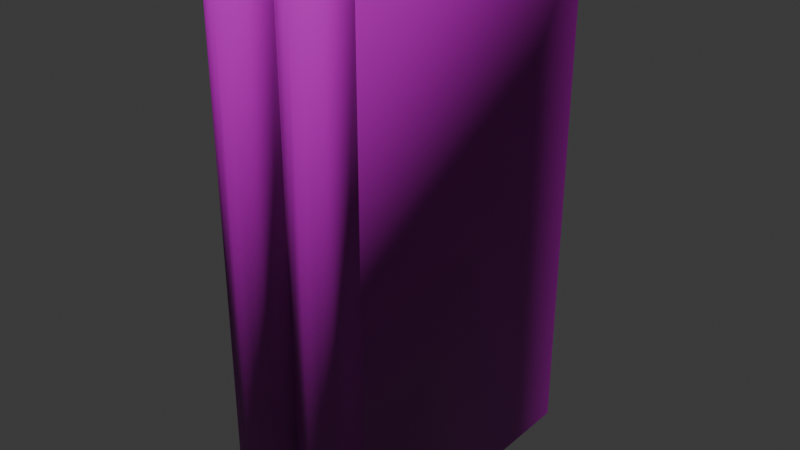 # Source: LawrenceStern.blend  (saved by Blender 5.0.118; exported with 4.5.12 LTS)
import bpy
from mathutils import Matrix  # noqa: F401  (used for matrix-valued properties, if any)

bpy.ops.wm.read_factory_settings(use_empty=True)
scene = bpy.context.scene
scene.name = 'Scene'

# ---- images (referenced by path relative to the original .blend; pixels are not part of the script)
import os
ASSET_DIR = os.environ.get("B2B_ASSET_DIR", "")  # directory of the original .blend (textures are referenced by path, not embedded)
HERE = os.path.dirname(os.path.abspath(__file__))  # packed textures are extracted next to this script under _unpacked/

def load_image(name, relpath, width, height, colorspace="sRGB"):
    """Load a texture the original file referenced (path relative to the .blend, or extracted next to this script)."""
    p = next((c for c in (os.path.join(HERE, relpath), os.path.join(ASSET_DIR, relpath)) if relpath and os.path.exists(c)), "")
    if p:
        img = bpy.data.images.load(p, check_existing=True)
        img.name = name
    else:  # same state as the original file: an image datablock whose file is absent (Cycles renders it pink)
        img = bpy.data.images.new(name, width, height)
        img.source = "FILE"
        img.filepath = "//" + (relpath or name)
    img.colorspace_settings.name = colorspace
    return img
img_antiquebooks2_d_jpg_001 = load_image('AntiqueBooks2_D.jpg.001', 'AntiqueBooks2_D.jpg', 1024, 1024, 'sRGB')
img_antiquebooks2_n_jpg = load_image('AntiqueBooks2_N.jpg', 'AntiqueBooks2_N.jpg', 1024, 1024, 'Non-Color')

# ---- materials (node trees are filled in below, after node groups)
mat_antiquebooks2_d = bpy.data.materials.new('AntiqueBooks2_D')
mat_antiquebooks2_d.roughness = 0.5

# ---- material node trees
mat_antiquebooks2_d.use_nodes = True; mat_antiquebooks2_d.node_tree.nodes.clear()
_N = mat_antiquebooks2_d.node_tree.nodes; _L = mat_antiquebooks2_d.node_tree.links
n0 = _N.new('ShaderNodeBsdfPrincipled'); n0.name = 'Principled BSDF'; n0.location = (0, 300)
n1 = _N.new('ShaderNodeOutputMaterial'); n1.name = 'Material Output'; n1.location = (280, 300)
n2 = _N.new('ShaderNodeTexImage'); n2.name = 'Image Texture'; n2.location = (-480, 300)
n2.image = img_antiquebooks2_d_jpg_001
n3 = _N.new('ShaderNodeTexImage'); n3.name = 'Image Texture.001'; n3.location = (-480, 0)
n3.image = img_antiquebooks2_n_jpg
n4 = _N.new('ShaderNodeNormalMap'); n4.name = 'Normal Map'; n4.location = (-200, 0)
n4.inputs[0].default_value = 2.0
_L.new(n2.outputs[0], n0.inputs[0])
_L.new(n3.outputs[0], n4.inputs[1])
_L.new(n4.outputs[0], n0.inputs[5])
_L.new(n0.outputs[0], n1.inputs[0])
n1.is_active_output = True

# ---- world
world_world = bpy.data.worlds.new('World'); scene.world = world_world
world_world.use_nodes = True; world_world.node_tree.nodes.clear()
_N = world_world.node_tree.nodes; _L = world_world.node_tree.links
n0 = _N.new('ShaderNodeOutputWorld'); n0.name = 'World Output'; n0.location = (200, 100)
n1 = _N.new('ShaderNodeBackground'); n1.name = 'Background'; n1.location = (-200, 100)
n1.inputs[0].default_value = (0.05088, 0.05088, 0.05088, 1.0)
_L.new(n1.outputs[0], n0.inputs[0])
n0.is_active_output = True
world_world.color = (0.05088, 0.05088, 0.05088)
world_world.sun_shadow_jitter_overblur = 0.0

# ---- meshes
me_cube_077 = bpy.data.meshes.new('Cube.077')
me_cube_077.from_pydata([(-0.01703, 0.07238, 0.005087), (-0.00946, 0.07284, 0.005039), (-0.009111, -0.05858, 0.235), (-0.02494, -0.05858, 0.0002766), (0.000734, 0.07809, 0.235), (-0.03478, 0.07809, 0.235), (-0.03478, 0.07809, 0.0002766), (0.000734, 0.07809, 0.0002766), (-0.01703, -0.0592, 0.0002766), (-0.009111, -0.05858, 0.0002766), (-0.02494, -0.05858, 0.235), (-0.01703, -0.0592, 0.235), (0.000734, -0.05481, 0.235), (-0.03478, -0.05481, 0.235), (-0.00302, -0.05244, 0.004971), (-0.03478, -0.05481, 0.0002766), (-0.02459, 0.07284, 0.005039), (-0.02459, 0.07284, 0.2302), (-0.01703, 0.07238, 0.2302), (-0.00946, 0.07284, 0.2302), (-0.00302, -0.05244, 0.2303), (-0.009997, -0.05512, 0.2303), (-0.01703, -0.05567, 0.2303), (-0.02405, -0.05512, 0.2303), (-0.02405, -0.05512, 0.004971), (-0.03103, -0.05244, 0.004971), (0.000734, -0.05481, 0.0002766), (-0.009997, -0.05512, 0.004971), (-0.03103, -0.05244, 0.2303), (-0.01703, -0.05567, 0.004971), (-0.002924, 0.07809, 0.0002766), (-0.03113, 0.07809, 0.0002766), (-0.002924, 0.07809, 0.235), (-0.03113, 0.07809, 0.235), (-0.002924, -0.0525, 0.235), (-0.009974, -0.05521, 0.235), (-0.01703, -0.05576, 0.235), (-0.02408, -0.05521, 0.235), (-0.02408, -0.05521, 0.0002766), (-0.03113, -0.0525, 0.0002766), (-0.002924, -0.0525, 0.0002766), (-0.009974, -0.05521, 0.0002766), (-0.03113, -0.0525, 0.235), (-0.01703, -0.05576, 0.0002766), (-0.002304, 0.07385, 0.004971), (-0.03175, 0.07385, 0.004971), (-0.002304, 0.07385, 0.2303), (-0.03175, 0.07385, 0.2303), (0.01843, 0.07258, 0.005087), (0.026, 0.07304, 0.005039), (0.02635, -0.05838, 0.235), (0.01052, -0.05838, 0.0002766), (0.03619, 0.0783, 0.235), (0.0006743, 0.0783, 0.235), (0.0006743, 0.0783, 0.0002766), (0.03619, 0.0783, 0.0002766), (0.01843, -0.059, 0.0002766), (0.02635, -0.05838, 0.0002766), (0.01052, -0.05838, 0.235), (0.01843, -0.059, 0.235), (0.03619, -0.05461, 0.235), (0.0006743, -0.05461, 0.235), (0.03244, -0.05224, 0.004971), (0.0006743, -0.05461, 0.0002766), (0.01087, 0.07304, 0.005039), (0.01087, 0.07304, 0.2302), (0.01843, 0.07258, 0.2302), (0.026, 0.07304, 0.2302), (0.03244, -0.05224, 0.2303), (0.02546, -0.05492, 0.2303), (0.01843, -0.05547, 0.2303), (0.01141, -0.05492, 0.2303), (0.01141, -0.05492, 0.004971), (0.004429, -0.05224, 0.004971), (0.03619, -0.05461, 0.0002766), (0.02546, -0.05492, 0.004971), (0.004429, -0.05224, 0.2303), (0.01843, -0.05547, 0.004971), (0.03254, 0.0783, 0.0002766), (0.004332, 0.0783, 0.0002766), (0.03254, 0.0783, 0.235), (0.004332, 0.0783, 0.235), (0.03254, -0.0523, 0.235), (0.02548, -0.05501, 0.235), (0.01843, -0.05556, 0.235), (0.01138, -0.05501, 0.235), (0.01138, -0.05501, 0.0002766), (0.004332, -0.0523, 0.0002766), (0.03254, -0.0523, 0.0002766), (0.02548, -0.05501, 0.0002766), (0.004332, -0.0523, 0.235), (0.01843, -0.05556, 0.0002766), (0.03315, 0.07405, 0.004971), (0.003712, 0.07405, 0.004971), (0.03315, 0.07405, 0.2303), (0.003712, 0.07405, 0.2303)], [], [(16, 17, 18, 0), (45, 47, 17, 16), (23, 17, 47, 28), (44, 14, 27, 1), (1, 27, 29, 0), (15, 13, 5, 6), (16, 24, 25, 45), (0, 29, 24, 16), (26, 7, 4, 12), (0, 18, 19, 1), (1, 19, 46, 44), (20, 46, 19, 21), (21, 19, 18, 22), (22, 18, 17, 23), (15, 3, 10, 13), (3, 8, 11, 10), (8, 9, 2, 11), (9, 26, 12, 2), (2, 12, 34, 35), (10, 11, 36, 37), (11, 2, 35, 36), (3, 15, 39, 38), (26, 9, 41, 40), (13, 10, 37, 42), (8, 3, 38, 43), (9, 8, 43, 41), (7, 26, 40, 30), (15, 6, 31, 39), (12, 4, 32, 34), (5, 13, 42, 33), (6, 5, 33, 31), (4, 7, 30, 32), (20, 21, 35, 34), (22, 23, 37, 36), (21, 22, 36, 35), (25, 24, 38, 39), (27, 14, 40, 41), (23, 28, 42, 37), (24, 29, 43, 38), (29, 27, 41, 43), (14, 44, 30, 40), (45, 25, 39, 31), (46, 20, 34, 32), (28, 47, 33, 42), (47, 45, 31, 33), (44, 46, 32, 30), (64, 65, 66, 48), (93, 95, 65, 64), (71, 65, 95, 76), (92, 62, 75, 49), (49, 75, 77, 48), (63, 61, 53, 54), (64, 72, 73, 93), (48, 77, 72, 64), (74, 55, 52, 60), (48, 66, 67, 49), (49, 67, 94, 92), (68, 94, 67, 69), (69, 67, 66, 70), (70, 66, 65, 71), (63, 51, 58, 61), (51, 56, 59, 58), (56, 57, 50, 59), (57, 74, 60, 50), (50, 60, 82, 83), (58, 59, 84, 85), (59, 50, 83, 84), (51, 63, 87, 86), (74, 57, 89, 88), (61, 58, 85, 90), (56, 51, 86, 91), (57, 56, 91, 89), (55, 74, 88, 78), (63, 54, 79, 87), (60, 52, 80, 82), (53, 61, 90, 81), (54, 53, 81, 79), (52, 55, 78, 80), (68, 69, 83, 82), (70, 71, 85, 84), (69, 70, 84, 83), (73, 72, 86, 87), (75, 62, 88, 89), (71, 76, 90, 85), (72, 77, 91, 86), (77, 75, 89, 91), (62, 92, 78, 88), (93, 73, 87, 79), (94, 68, 82, 80), (76, 95, 81, 90), (95, 93, 79, 81), (92, 94, 80, 78)])
me_cube_077.polygons.foreach_set('use_smooth', [True] * 92)
_k = set([(0, 1), (0, 16), (1, 44), (4, 7), (4, 12), (4, 32), (5, 6), (5, 13), (5, 33), (6, 15), (6, 31), (7, 26), (7, 30), (14, 44), (16, 45), (17, 18), (17, 47), (18, 19), (19, 46), (20, 46), (25, 45), (28, 47), (30, 32), (30, 40), (30, 44), (31, 33), (31, 39), (31, 45), (32, 34), (32, 46), (33, 42), (33, 47), (44, 46), (45, 47), (48, 49), (48, 64), (49, 92), (52, 55), (52, 60), (52, 80), (53, 54), (53, 61), (53, 81), (54, 63), (54, 79), (55, 74), (55, 78), (62, 92), (64, 93), (65, 66), (65, 95), (66, 67), (67, 94), (68, 94), (73, 93), (76, 95), (78, 80), (78, 88), (78, 92), (79, 81), (79, 87), (79, 93), (80, 82), (80, 94), (81, 90), (81, 95), (92, 94), (93, 95)])
me_cube_077.attributes.new('sharp_edge', 'BOOLEAN', 'EDGE').data.foreach_set('value', [ (min(e.vertices), max(e.vertices)) in _k for e in me_cube_077.edges])
_uv = me_cube_077.uv_layers.new(name='UVMap')
_uv.uv.foreach_set('vector', [0.3009, 0.4227, 0.2151, 0.4228, 0.215, 0.4175, 0.301, 0.4174, 0.3007, 0.4277, 0.2153, 0.4278, 0.2151, 0.4228, 0.3009, 0.4227, 0.1667, 0.4224, 0.2151, 0.4228, 0.2153, 0.4278, 0.1677, 0.4272, 0.3007, 0.4072, 0.348, 0.4078, 0.349, 0.4126, 0.3009, 0.4122, 0.3009, 0.4122, 0.349, 0.4126, 0.3492, 0.4174, 0.301, 0.4174, 0.2434, 0.5956, 0.2167, 0.5956, 0.2167, 0.5725, 0.2434, 0.5725, 0.3009, 0.4227, 0.349, 0.4221, 0.3481, 0.4269, 0.3007, 0.4277, 0.301, 0.4174, 0.3492, 0.4174, 0.349, 0.4221, 0.3009, 0.4227, 0.2434, 0.5725, 0.2434, 0.5956, 0.2167, 0.5956, 0.2167, 0.5725, 0.301, 0.4174, 0.215, 0.4175, 0.2151, 0.4122, 0.3009, 0.4122, 0.3009, 0.4122, 0.2151, 0.4122, 0.2153, 0.4072, 0.3007, 0.4072, 0.1677, 0.408, 0.2153, 0.4072, 0.2151, 0.4122, 0.1667, 0.4128, 0.1667, 0.4128, 0.2151, 0.4122, 0.215, 0.4175, 0.1665, 0.4176, 0.1665, 0.4176, 0.215, 0.4175, 0.2151, 0.4228, 0.1667, 0.4224, 0.2099, 0.4353, 0.2147, 0.4353, 0.2147, 0.5685, 0.2099, 0.5685, 0.2147, 0.4353, 0.2188, 0.4351, 0.2188, 0.5685, 0.2147, 0.5685, 0.2188, 0.4351, 0.2229, 0.4352, 0.2229, 0.5685, 0.2188, 0.5685, 0.2229, 0.4352, 0.2277, 0.4354, 0.2277, 0.5685, 0.2229, 0.5685, 0.2229, 0.5685, 0.2277, 0.5685, 0.2277, 0.5694, 0.2229, 0.5694, 0.2147, 0.5685, 0.2188, 0.5685, 0.2188, 0.5694, 0.2147, 0.5694, 0.2188, 0.5685, 0.2229, 0.5685, 0.2229, 0.5694, 0.2188, 0.5694, 0.2147, 0.4353, 0.2099, 0.4353, 0.2099, 0.4347, 0.2147, 0.4343, 0.2277, 0.4354, 0.2229, 0.4352, 0.2229, 0.4345, 0.2277, 0.4347, 0.2099, 0.5685, 0.2147, 0.5685, 0.2147, 0.5694, 0.2099, 0.5694, 0.2188, 0.4351, 0.2147, 0.4353, 0.2147, 0.4343, 0.2188, 0.4342, 0.2229, 0.4352, 0.2188, 0.4351, 0.2188, 0.4342, 0.2229, 0.4345, 0.2434, 0.5956, 0.2434, 0.5725, 0.2438, 0.5727, 0.2438, 0.5956, 0.2434, 0.5956, 0.2434, 0.5725, 0.2438, 0.5725, 0.2438, 0.5953, 0.2167, 0.5725, 0.2167, 0.5956, 0.2163, 0.5956, 0.2163, 0.5727, 0.2167, 0.5725, 0.2167, 0.5956, 0.2163, 0.5953, 0.2163, 0.5725, 0.2434, 0.5725, 0.2167, 0.5725, 0.2167, 0.5723, 0.2434, 0.5723, 0.2167, 0.5956, 0.2434, 0.5956, 0.2434, 0.5957, 0.2167, 0.5957, 0.2277, 0.5703, 0.2229, 0.5703, 0.2229, 0.5694, 0.2277, 0.5694, 0.2188, 0.5703, 0.2147, 0.5703, 0.2147, 0.5694, 0.2188, 0.5694, 0.2229, 0.5703, 0.2188, 0.5703, 0.2188, 0.5694, 0.2229, 0.5694, 0.2099, 0.4332, 0.2147, 0.4326, 0.2147, 0.4343, 0.2099, 0.4347, 0.2229, 0.4331, 0.2277, 0.4341, 0.2277, 0.4347, 0.2229, 0.4345, 0.2147, 0.5703, 0.2099, 0.5703, 0.2099, 0.5694, 0.2147, 0.5694, 0.2147, 0.4326, 0.2188, 0.4325, 0.2188, 0.4342, 0.2147, 0.4343, 0.2188, 0.4325, 0.2229, 0.4331, 0.2229, 0.4345, 0.2188, 0.4342, 0.2441, 0.5728, 0.2441, 0.5951, 0.2438, 0.5956, 0.2438, 0.5727, 0.2441, 0.573, 0.2441, 0.5953, 0.2438, 0.5953, 0.2438, 0.5725, 0.216, 0.5951, 0.216, 0.5728, 0.2163, 0.5727, 0.2163, 0.5956, 0.216, 0.5953, 0.216, 0.573, 0.2163, 0.5725, 0.2163, 0.5953, 0.2173, 0.5721, 0.2428, 0.5721, 0.2434, 0.5723, 0.2167, 0.5723, 0.2428, 0.5959, 0.2173, 0.5959, 0.2167, 0.5957, 0.2434, 0.5957, 0.3009, 0.4227, 0.2151, 0.4228, 0.215, 0.4175, 0.301, 0.4174, 0.3007, 0.4277, 0.2153, 0.4278, 0.2151, 0.4228, 0.3009, 0.4227, 0.1667, 0.4224, 0.2151, 0.4228, 0.2153, 0.4278, 0.1677, 0.4272, 0.3007, 0.4072, 0.348, 0.4078, 0.349, 0.4126, 0.3009, 0.4122, 0.3009, 0.4122, 0.349, 0.4126, 0.3492, 0.4174, 0.301, 0.4174, 0.2434, 0.5956, 0.2167, 0.5956, 0.2167, 0.5725, 0.2434, 0.5725, 0.3009, 0.4227, 0.349, 0.4221, 0.3481, 0.4269, 0.3007, 0.4277, 0.301, 0.4174, 0.3492, 0.4174, 0.349, 0.4221, 0.3009, 0.4227, 0.2434, 0.5725, 0.2434, 0.5956, 0.2167, 0.5956, 0.2167, 0.5725, 0.301, 0.4174, 0.215, 0.4175, 0.2151, 0.4122, 0.3009, 0.4122, 0.3009, 0.4122, 0.2151, 0.4122, 0.2153, 0.4072, 0.3007, 0.4072, 0.1677, 0.408, 0.2153, 0.4072, 0.2151, 0.4122, 0.1667, 0.4128, 0.1667, 0.4128, 0.2151, 0.4122, 0.215, 0.4175, 0.1665, 0.4176, 0.1665, 0.4176, 0.215, 0.4175, 0.2151, 0.4228, 0.1667, 0.4224, 0.2292, 0.4353, 0.2345, 0.4353, 0.2345, 0.5685, 0.2292, 0.5685, 0.2345, 0.4353, 0.2391, 0.4351, 0.2391, 0.5685, 0.2345, 0.5685, 0.2391, 0.4351, 0.2437, 0.4352, 0.2437, 0.5685, 0.2391, 0.5685, 0.2437, 0.4352, 0.249, 0.4354, 0.249, 0.5685, 0.2437, 0.5685, 0.2437, 0.5685, 0.249, 0.5685, 0.249, 0.5694, 0.2437, 0.5694, 0.2345, 0.5685, 0.2391, 0.5685, 0.2391, 0.5694, 0.2345, 0.5694, 0.2391, 0.5685, 0.2437, 0.5685, 0.2437, 0.5694, 0.2391, 0.5694, 0.2345, 0.4353, 0.2292, 0.4353, 0.2292, 0.4347, 0.2345, 0.4343, 0.249, 0.4354, 0.2437, 0.4352, 0.2437, 0.4345, 0.249, 0.4347, 0.2292, 0.5685, 0.2345, 0.5685, 0.2345, 0.5694, 0.2292, 0.5694, 0.2391, 0.4351, 0.2345, 0.4353, 0.2345, 0.4343, 0.2391, 0.4342, 0.2437, 0.4352, 0.2391, 0.4351, 0.2391, 0.4342, 0.2437, 0.4345, 0.2434, 0.5956, 0.2434, 0.5725, 0.2438, 0.5727, 0.2438, 0.5956, 0.2434, 0.5956, 0.2434, 0.5725, 0.2438, 0.5725, 0.2438, 0.5953, 0.2167, 0.5725, 0.2167, 0.5956, 0.2163, 0.5956, 0.2163, 0.5727, 0.2167, 0.5725, 0.2167, 0.5956, 0.2163, 0.5953, 0.2163, 0.5725, 0.2434, 0.5725, 0.2167, 0.5725, 0.2167, 0.5723, 0.2434, 0.5723, 0.2167, 0.5956, 0.2434, 0.5956, 0.2434, 0.5957, 0.2167, 0.5957, 0.249, 0.5703, 0.2437, 0.5703, 0.2437, 0.5694, 0.249, 0.5694, 0.2391, 0.5703, 0.2345, 0.5703, 0.2345, 0.5694, 0.2391, 0.5694, 0.2437, 0.5703, 0.2391, 0.5703, 0.2391, 0.5694, 0.2437, 0.5694, 0.2292, 0.4332, 0.2345, 0.4326, 0.2345, 0.4343, 0.2292, 0.4347, 0.2437, 0.4331, 0.249, 0.4341, 0.249, 0.4347, 0.2437, 0.4345, 0.2345, 0.5703, 0.2292, 0.5703, 0.2292, 0.5694, 0.2345, 0.5694, 0.2345, 0.4326, 0.2391, 0.4325, 0.2391, 0.4342, 0.2345, 0.4343, 0.2391, 0.4325, 0.2437, 0.4331, 0.2437, 0.4345, 0.2391, 0.4342, 0.2441, 0.5728, 0.2441, 0.5951, 0.2438, 0.5956, 0.2438, 0.5727, 0.2441, 0.573, 0.2441, 0.5953, 0.2438, 0.5953, 0.2438, 0.5725, 0.216, 0.5951, 0.216, 0.5728, 0.2163, 0.5727, 0.2163, 0.5956, 0.216, 0.5953, 0.216, 0.573, 0.2163, 0.5725, 0.2163, 0.5953, 0.2173, 0.5721, 0.2428, 0.5721, 0.2434, 0.5723, 0.2167, 0.5723, 0.2428, 0.5959, 0.2173, 0.5959, 0.2167, 0.5957, 0.2434, 0.5957])
me_cube_077.materials.append(mat_antiquebooks2_d)
me_cube_077.update()
me_cube_077.normals_split_custom_set([tuple(v) for v in zip(*[iter([0.1007, 0.9949, -1.798e-08, 0.1007, 0.9949, -1.798e-08, -1.183e-08, 1.0, 0.0, -1.183e-08, 1.0, 0.0, 0.1397, 0.9902, -3.576e-08, 0.1397, 0.9902, -3.576e-08, 0.1007, 0.9949, -1.798e-08, 0.1007, 0.9949, -1.798e-08, 0.1634, 0.712, 0.6829, 0.004175, 0.0004942, 1.0, 0.004871, 0.0002904, 1.0, 0.6688, 0.4603, 0.5838, -0.004872, 0.0002906, -1.0, -0.6688, 0.4603, -0.5838, -0.1634, 0.712, -0.6829, -0.004176, 0.0004944, -1.0, -0.004176, 0.0004944, -1.0, -0.1634, 0.712, -0.6829, -1.342e-08, 0.7174, -0.6967, -7.134e-10, 0.0007266, -1.0, -0.6597, -0.4537, -0.5991, -0.6597, -0.4537, 0.5991, -1.0, 5.971e-08, -8.897e-16, -1.0, 5.971e-08, -8.897e-16, 0.004176, 0.0004944, -1.0, 0.1634, 0.712, -0.6829, 0.6688, 0.4603, -0.5838, 0.004872, 0.0002906, -1.0, -7.134e-10, 0.0007266, -1.0, -1.342e-08, 0.7174, -0.6967, 0.1634, 0.712, -0.6829, 0.004176, 0.0004944, -1.0, 0.6597, -0.4537, -0.5991, 1.0, -4.385e-08, 6.673e-16, 1.0, -4.385e-08, 6.673e-16, 0.6597, -0.4537, 0.5991, -1.183e-08, 1.0, 0.0, -1.183e-08, 1.0, 0.0, -0.1007, 0.9949, -2.412e-08, -0.1007, 0.9949, -2.412e-08, -0.1007, 0.9949, -2.412e-08, -0.1007, 0.9949, -2.412e-08, -0.1397, 0.9902, -4.796e-08, -0.1397, 0.9902, -4.796e-08, -0.6688, 0.4603, 0.5838, -0.004871, 0.0002904, 1.0, -0.004175, 0.0004942, 1.0, -0.1634, 0.712, 0.6829, -0.1634, 0.712, 0.6829, -0.004175, 0.0004942, 1.0, -8.561e-10, 0.0007264, 1.0, -8.52e-09, 0.7174, 0.6967, -8.52e-09, 0.7174, 0.6967, -8.561e-10, 0.0007264, 1.0, 0.004175, 0.0004942, 1.0, 0.1634, 0.712, 0.6829, -0.6597, -0.4537, -0.5991, -0.1623, -0.7186, -0.6762, -0.1623, -0.7186, 0.6762, -0.6597, -0.4537, 0.5991, -0.1623, -0.7186, -0.6762, 1.55e-08, -0.7239, -0.6899, 1.55e-08, -0.7239, 0.6899, -0.1623, -0.7186, 0.6762, 1.55e-08, -0.7239, -0.6899, 0.1623, -0.7186, -0.6762, 0.1623, -0.7186, 0.6762, 1.55e-08, -0.7239, 0.6899, 0.1623, -0.7186, -0.6762, 0.6597, -0.4537, -0.5991, 0.6597, -0.4537, 0.5991, 0.1623, -0.7186, 0.6762, 0.1623, -0.7186, 0.6762, 0.6597, -0.4537, 0.5991, -0.4226, 0.2916, 0.8581, -0.1464, 0.6481, 0.7473, -0.1623, -0.7186, 0.6762, 1.55e-08, -0.7239, 0.6899, -6.493e-09, 0.6815, 0.7318, 0.1464, 0.6481, 0.7473, 1.55e-08, -0.7239, 0.6899, 0.1623, -0.7186, 0.6762, -0.1464, 0.6481, 0.7473, -6.493e-09, 0.6815, 0.7318, -0.1623, -0.7186, -0.6762, -0.6597, -0.4537, -0.5991, 0.4226, 0.2916, -0.8581, 0.1464, 0.6481, -0.7473, 0.6597, -0.4537, -0.5991, 0.1623, -0.7186, -0.6762, -0.1464, 0.6481, -0.7473, -0.4226, 0.2916, -0.8581, -0.6597, -0.4537, 0.5991, -0.1623, -0.7186, 0.6762, 0.1464, 0.6481, 0.7473, 0.4226, 0.2916, 0.8581, 1.55e-08, -0.7239, -0.6899, -0.1623, -0.7186, -0.6762, 0.1464, 0.6481, -0.7473, -9.541e-09, 0.6815, -0.7318, 0.1623, -0.7186, -0.6762, 1.55e-08, -0.7239, -0.6899, -9.541e-09, 0.6815, -0.7318, -0.1464, 0.6481, -0.7473, 0.0, 0.0, -1.0, 0.6597, -0.4537, -0.5991, -0.4226, 0.2916, -0.8581, 0.0, 0.0, -1.0, -0.6597, -0.4537, -0.5991, 0.0, 0.0, -1.0, 0.0, 0.0, -1.0, 0.4226, 0.2916, -0.8581, 0.6597, -0.4537, 0.5991, -3.865e-06, 0.0, 1.0, -3.865e-06, 0.0, 1.0, -0.4226, 0.2916, 0.8581, 3.865e-06, 0.0, 1.0, -0.6597, -0.4537, 0.5991, 0.4226, 0.2916, 0.8581, 3.865e-06, 0.0, 1.0, 0.0, 1.0, 0.0, 0.0, 1.0, 0.0, 0.0, 1.0, 0.0, 0.0, 1.0, 0.0, 0.0, 1.0, -3.39e-08, 0.0, 1.0, -3.39e-08, 0.0, 1.0, -3.39e-08, 0.0, 1.0, -3.39e-08, -0.6688, 0.4603, 0.5838, -0.1634, 0.712, 0.6829, -0.1464, 0.6481, 0.7473, -0.4226, 0.2916, 0.8581, -8.52e-09, 0.7174, 0.6967, 0.1634, 0.712, 0.6829, 0.1464, 0.6481, 0.7473, -6.493e-09, 0.6815, 0.7318, -0.1634, 0.712, 0.6829, -8.52e-09, 0.7174, 0.6967, -6.493e-09, 0.6815, 0.7318, -0.1464, 0.6481, 0.7473, 0.6688, 0.4603, -0.5838, 0.1634, 0.712, -0.6829, 0.1464, 0.6481, -0.7473, 0.4226, 0.2916, -0.8581, -0.1634, 0.712, -0.6829, -0.6688, 0.4603, -0.5838, -0.4226, 0.2916, -0.8581, -0.1464, 0.6481, -0.7473, 0.1634, 0.712, 0.6829, 0.6688, 0.4603, 0.5838, 0.4226, 0.2916, 0.8581, 0.1464, 0.6481, 0.7473, 0.1634, 0.712, -0.6829, -1.342e-08, 0.7174, -0.6967, -9.541e-09, 0.6815, -0.7318, 0.1464, 0.6481, -0.7473, -1.342e-08, 0.7174, -0.6967, -0.1634, 0.712, -0.6829, -0.1464, 0.6481, -0.7473, -9.541e-09, 0.6815, -0.7318, -0.6688, 0.4603, -0.5838, -0.9984, 0.002784, 0.0568, -0.9984, 0.002784, 0.0568, -0.4226, 0.2916, -0.8581, 0.9984, 0.002784, 0.0568, 0.6688, 0.4603, -0.5838, 0.4226, 0.2916, -0.8581, 0.9984, 0.002784, 0.0568, -0.9984, 0.002784, -0.0568, -0.6688, 0.4603, 0.5838, -0.4226, 0.2916, 0.8581, -0.9984, 0.002784, -0.0568, 0.6688, 0.4603, 0.5838, 0.9984, 0.002784, -0.0568, 0.9984, 0.002784, -0.0568, 0.4226, 0.2916, 0.8581, 0.9895, -0.1444, 7.373e-09, 0.9895, -0.1444, 7.373e-09, 0.9895, -0.1444, 7.373e-09, 0.9895, -0.1444, 7.373e-09, -0.9895, -0.1444, 1.106e-08, -0.9895, -0.1444, 1.106e-08, -0.9895, -0.1444, 1.106e-08, -0.9895, -0.1444, 1.106e-08, 0.1007, 0.9949, 0.0, 0.1007, 0.9949, 0.0, 2.366e-09, 1.0, 0.0, 2.366e-09, 1.0, 0.0, 0.1397, 0.9902, 0.0, 0.1397, 0.9902, 0.0, 0.1007, 0.9949, 0.0, 0.1007, 0.9949, 0.0, 0.1634, 0.712, 0.6829, 0.004175, 0.0004943, 1.0, 0.004871, 0.0002905, 1.0, 0.6688, 0.4603, 0.5838, -0.004872, 0.0002906, -1.0, -0.6688, 0.4603, -0.5838, -0.1634, 0.712, -0.6829, -0.004176, 0.0004944, -1.0, -0.004176, 0.0004944, -1.0, -0.1634, 0.712, -0.6829, 4.793e-09, 0.7174, -0.6967, 1.427e-10, 0.0007266, -1.0, -0.6597, -0.4537, -0.5991, -0.6597, -0.4537, 0.5991, -1.0, 4.385e-08, -6.673e-16, -1.0, 4.385e-08, -6.673e-16, 0.004176, 0.0004944, -1.0, 0.1634, 0.712, -0.6829, 0.6688, 0.4603, -0.5838, 0.004872, 0.0002906, -1.0, 1.427e-10, 0.0007266, -1.0, 4.793e-09, 0.7174, -0.6967, 0.1634, 0.712, -0.6829, 0.004176, 0.0004944, -1.0, 0.6597, -0.4537, -0.5991, 1.0, -5.971e-08, 8.897e-16, 1.0, -5.971e-08, 8.897e-16, 0.6597, -0.4537, 0.5991, 2.366e-09, 1.0, 0.0, 2.366e-09, 1.0, 0.0, -0.1007, 0.9949, 0.0, -0.1007, 0.9949, 0.0, -0.1007, 0.9949, 0.0, -0.1007, 0.9949, 0.0, -0.1397, 0.9902, 0.0, -0.1397, 0.9902, 0.0, -0.6688, 0.4603, 0.5838, -0.004871, 0.0002905, 1.0, -0.004175, 0.0004943, 1.0, -0.1634, 0.712, 0.6829, -0.1634, 0.712, 0.6829, -0.004175, 0.0004943, 1.0, 0.0, 0.0007265, 1.0, -1.448e-07, 0.7174, 0.6967, -1.448e-07, 0.7174, 0.6967, 0.0, 0.0007265, 1.0, 0.004175, 0.0004943, 1.0, 0.1634, 0.712, 0.6829, -0.6597, -0.4537, -0.5991, -0.1623, -0.7186, -0.6762, -0.1623, -0.7186, 0.6762, -0.6597, -0.4537, 0.5991, -0.1623, -0.7186, -0.6762, -1.033e-08, -0.7239, -0.6899, -1.033e-08, -0.7239, 0.6899, -0.1623, -0.7186, 0.6762, -1.033e-08, -0.7239, -0.6899, 0.1623, -0.7186, -0.6762, 0.1623, -0.7186, 0.6762, -1.033e-08, -0.7239, 0.6899, 0.1623, -0.7186, -0.6762, 0.6597, -0.4537, -0.5991, 0.6597, -0.4537, 0.5991, 0.1623, -0.7186, 0.6762, 0.1623, -0.7186, 0.6762, 0.6597, -0.4537, 0.5991, -0.4226, 0.2916, 0.8581, -0.1464, 0.6481, 0.7473, -0.1623, -0.7186, 0.6762, -1.033e-08, -0.7239, 0.6899, -1.38e-07, 0.6815, 0.7318, 0.1464, 0.6481, 0.7473, -1.033e-08, -0.7239, 0.6899, 0.1623, -0.7186, 0.6762, -0.1464, 0.6481, 0.7473, -1.38e-07, 0.6815, 0.7318, -0.1623, -0.7186, -0.6762, -0.6597, -0.4537, -0.5991, 0.4226, 0.2916, -0.8581, 0.1464, 0.6481, -0.7473, 0.6597, -0.4537, -0.5991, 0.1623, -0.7186, -0.6762, -0.1464, 0.6481, -0.7473, -0.4226, 0.2916, -0.8581, -0.6597, -0.4537, 0.5991, -0.1623, -0.7186, 0.6762, 0.1464, 0.6481, 0.7473, 0.4226, 0.2916, 0.8581, -1.033e-08, -0.7239, -0.6899, -0.1623, -0.7186, -0.6762, 0.1464, 0.6481, -0.7473, 3.246e-09, 0.6815, -0.7318, 0.1623, -0.7186, -0.6762, -1.033e-08, -0.7239, -0.6899, 3.246e-09, 0.6815, -0.7318, -0.1464, 0.6481, -0.7473, 7.549e-09, 0.0, -1.0, 0.6597, -0.4537, -0.5991, -0.4226, 0.2916, -0.8581, 7.549e-09, 0.0, -1.0, -0.6597, -0.4537, -0.5991, -7.549e-09, 0.0, -1.0, -7.549e-09, 0.0, -1.0, 0.4226, 0.2916, -0.8581, 0.6597, -0.4537, 0.5991, -3.865e-06, 0.0, 1.0, -3.865e-06, 0.0, 1.0, -0.4226, 0.2916, 0.8581, 3.865e-06, 0.0, 1.0, -0.6597, -0.4537, 0.5991, 0.4226, 0.2916, 0.8581, 3.865e-06, 0.0, 1.0, 0.0, 1.0, -3.39e-08, 0.0, 1.0, -3.39e-08, 0.0, 1.0, -3.39e-08, 0.0, 1.0, -3.39e-08, 0.0, 1.0, -3.39e-08, 0.0, 1.0, -3.39e-08, 0.0, 1.0, -3.39e-08, 0.0, 1.0, -3.39e-08, -0.6688, 0.4603, 0.5838, -0.1634, 0.712, 0.6829, -0.1464, 0.6481, 0.7473, -0.4226, 0.2916, 0.8581, -1.448e-07, 0.7174, 0.6967, 0.1634, 0.712, 0.6829, 0.1464, 0.6481, 0.7473, -1.38e-07, 0.6815, 0.7318, -0.1634, 0.712, 0.6829, -1.448e-07, 0.7174, 0.6967, -1.38e-07, 0.6815, 0.7318, -0.1464, 0.6481, 0.7473, 0.6688, 0.4603, -0.5838, 0.1634, 0.712, -0.6829, 0.1464, 0.6481, -0.7473, 0.4226, 0.2916, -0.8581, -0.1634, 0.712, -0.6829, -0.6688, 0.4603, -0.5838, -0.4226, 0.2916, -0.8581, -0.1464, 0.6481, -0.7473, 0.1634, 0.712, 0.6829, 0.6688, 0.4603, 0.5838, 0.4226, 0.2916, 0.8581, 0.1464, 0.6481, 0.7473, 0.1634, 0.712, -0.6829, 4.793e-09, 0.7174, -0.6967, 3.246e-09, 0.6815, -0.7318, 0.1464, 0.6481, -0.7473, 4.793e-09, 0.7174, -0.6967, -0.1634, 0.712, -0.6829, -0.1464, 0.6481, -0.7473, 3.246e-09, 0.6815, -0.7318, -0.6688, 0.4603, -0.5838, -0.9984, 0.002784, 0.0568, -0.9984, 0.002784, 0.0568, -0.4226, 0.2916, -0.8581, 0.9984, 0.002784, 0.0568, 0.6688, 0.4603, -0.5838, 0.4226, 0.2916, -0.8581, 0.9984, 0.002784, 0.0568, -0.9984, 0.002784, -0.0568, -0.6688, 0.4603, 0.5838, -0.4226, 0.2916, 0.8581, -0.9984, 0.002784, -0.0568, 0.6688, 0.4603, 0.5838, 0.9984, 0.002784, -0.0568, 0.9984, 0.002784, -0.0568, 0.4226, 0.2916, 0.8581, 0.9895, -0.1444, 1.106e-08, 0.9895, -0.1444, 1.106e-08, 0.9895, -0.1444, 1.106e-08, 0.9895, -0.1444, 1.106e-08, -0.9895, -0.1444, 7.373e-09, -0.9895, -0.1444, 7.373e-09, -0.9895, -0.1444, 7.373e-09, -0.9895, -0.1444, 7.373e-09])] * 3)])

# ---- objects
ob_lawrencestern = bpy.data.objects.new('LawrenceStern', me_cube_077)

# ---- transforms, parenting, visibility, modifiers, constraints
ob_lawrencestern.location = (-0.1123, 0.01509, 0.003596)
ob_lawrencestern.rotation_euler = (-1.629e-07, 0.0, 0.0)

# ---- collection membership
scene.collection.objects.link(ob_lawrencestern)

# ---- scene / render settings (as saved in the file)
scene.frame_start = 1; scene.frame_end = 250; scene.frame_set(1)
scene.render.engine = 'BLENDER_EEVEE_NEXT'
scene.render.fps = 30
scene.render.bake_bias = 0.0
scene.render.bake_samples = 0
scene.cycles.sampling_pattern = 'TABULATED_SOBOL'
scene.eevee.use_volume_custom_range = False
bpy.context.view_layer.update()

# ---- added for rendering (the .blend has no active camera and no usable light): camera, sun
cam_auto = bpy.data.cameras.new('AutoCamera')
cam_auto.lens = 50.0
cam_auto.sensor_width = 36.0
cam_auto.clip_end = 1000.0
ob_auto_camera = bpy.data.objects.new('AutoCamera', cam_auto)
scene.collection.objects.link(ob_auto_camera)
ob_auto_camera.location = (0.148491, -0.287495, 0.329321)
ob_auto_camera.rotation_euler = (1.09748, -7.21219e-08, 0.694738)
scene.camera = ob_auto_camera
light_auto_sun = bpy.data.lights.new('AutoSun', 'SUN')
light_auto_sun.energy = 3.0
light_auto_sun.angle = 0.0523599
ob_auto_sun = bpy.data.objects.new('AutoSun', light_auto_sun)
scene.collection.objects.link(ob_auto_sun)
ob_auto_sun.rotation_euler = (0.872665, 0.174533, 0.523599)
bpy.context.view_layer.update()
